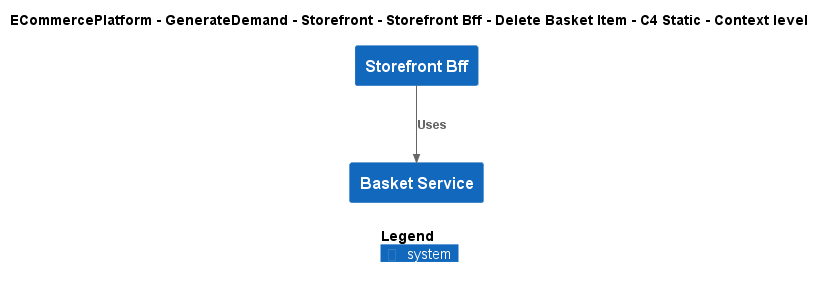

The diagram above was rendered by PlantUML. Its source (embedded in the PNG):
@startuml
!include ..\..\..\..\..\..\..\.c4s\C4_Context.puml

AddElementTag("c4interflow:lifecycle:new", $bgColor=green, $fontColor=#ffffff, $borderColor=green, $shadowing="False")
AddElementTag("c4interflow:lifecycle:changed", $bgColor=orange, $fontColor=#ffffff, $borderColor=orange, $shadowing="False")
AddElementTag("c4interflow:lifecycle:removed", $bgColor=red, $fontColor=#ffffff, $borderColor=red, $shadowing="False")

AddRelTag("c4interflow:lifecycle:new", $textColor=green, $lineColor=green)
AddRelTag("c4interflow:lifecycle:changed", $textColor=orange, $lineColor=orange)
AddRelTag("c4interflow:lifecycle:removed", $textColor=red, $lineColor=red)

SHOW_PERSON_PORTRAIT()
LAYOUT_TOP_DOWN()

skinparam linetype polyline

title ECommercePlatform - GenerateDemand - Storefront - Storefront Bff - Delete Basket Item - C4 Static - Context level

System(ECommercePlatform.GenerateDemand.Storefront.SoftwareSystems.StorefrontBff, "Storefront Bff", "")
System(ECommercePlatform.GenerateDemand.Basket.SoftwareSystems.BasketService, "Basket Service", "")

Rel(ECommercePlatform.GenerateDemand.Storefront.SoftwareSystems.StorefrontBff, ECommercePlatform.GenerateDemand.Basket.SoftwareSystems.BasketService, "Uses")


SHOW_LEGEND()
@enduml